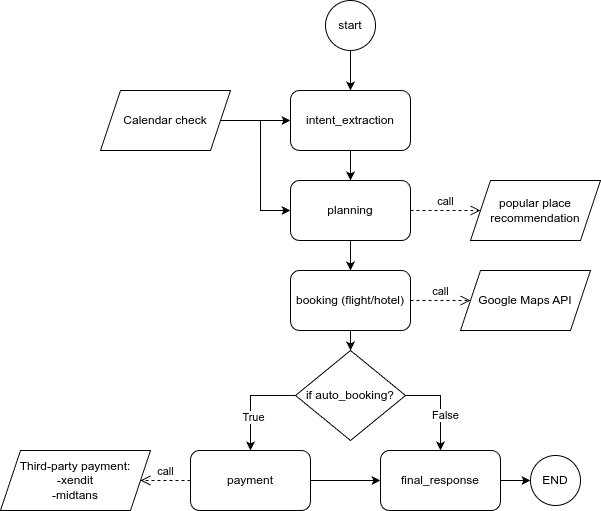

The diagram above was exported from draw.io. Its source (the exported page's mxGraphModel, read from the mxfile embedded in the PNG):
<mxGraphModel dx="806" dy="1586" grid="1" gridSize="10" guides="1" tooltips="1" connect="1" arrows="1" fold="1" page="1" pageScale="1" pageWidth="850" pageHeight="1100" math="0" shadow="0">
  <root>
    <mxCell id="0" />
    <mxCell id="1" parent="0" />
    <mxCell id="V_WP4hQ4kxRJc7gP9iwa-1" parent="1" style="rounded=1;whiteSpace=wrap;html=1;" value="intent_extraction" vertex="1">
      <mxGeometry height="60" width="120" x="310" y="40" as="geometry" />
    </mxCell>
    <mxCell id="V_WP4hQ4kxRJc7gP9iwa-11" edge="1" parent="1" source="V_WP4hQ4kxRJc7gP9iwa-2" style="edgeStyle=orthogonalEdgeStyle;rounded=0;orthogonalLoop=1;jettySize=auto;html=1;exitX=0.5;exitY=1;exitDx=0;exitDy=0;" target="V_WP4hQ4kxRJc7gP9iwa-3">
      <mxGeometry relative="1" as="geometry" />
    </mxCell>
    <mxCell id="V_WP4hQ4kxRJc7gP9iwa-2" parent="1" style="rounded=1;whiteSpace=wrap;html=1;" value="planning" vertex="1">
      <mxGeometry height="60" width="120" x="310" y="130" as="geometry" />
    </mxCell>
    <mxCell id="V_WP4hQ4kxRJc7gP9iwa-23" edge="1" parent="1" source="V_WP4hQ4kxRJc7gP9iwa-3" style="edgeStyle=orthogonalEdgeStyle;rounded=0;orthogonalLoop=1;jettySize=auto;html=1;exitX=0.5;exitY=1;exitDx=0;exitDy=0;" target="V_WP4hQ4kxRJc7gP9iwa-19">
      <mxGeometry relative="1" as="geometry" />
    </mxCell>
    <mxCell id="V_WP4hQ4kxRJc7gP9iwa-3" parent="1" style="rounded=1;whiteSpace=wrap;html=1;" value="booking (flight/hotel)" vertex="1">
      <mxGeometry height="60" width="120" x="310" y="220" as="geometry" />
    </mxCell>
    <mxCell id="V_WP4hQ4kxRJc7gP9iwa-21" edge="1" parent="1" source="V_WP4hQ4kxRJc7gP9iwa-4" style="edgeStyle=orthogonalEdgeStyle;rounded=0;orthogonalLoop=1;jettySize=auto;html=1;exitX=1;exitY=0.5;exitDx=0;exitDy=0;entryX=0;entryY=0.5;entryDx=0;entryDy=0;" target="V_WP4hQ4kxRJc7gP9iwa-5">
      <mxGeometry relative="1" as="geometry" />
    </mxCell>
    <mxCell id="V_WP4hQ4kxRJc7gP9iwa-4" parent="1" style="rounded=1;whiteSpace=wrap;html=1;" value="payment" vertex="1">
      <mxGeometry height="60" width="120" x="210" y="400" as="geometry" />
    </mxCell>
    <mxCell id="V_WP4hQ4kxRJc7gP9iwa-18" edge="1" parent="1" source="V_WP4hQ4kxRJc7gP9iwa-5" style="edgeStyle=orthogonalEdgeStyle;rounded=0;orthogonalLoop=1;jettySize=auto;html=1;exitX=1;exitY=0.5;exitDx=0;exitDy=0;entryX=0;entryY=0.5;entryDx=0;entryDy=0;" target="V_WP4hQ4kxRJc7gP9iwa-17">
      <mxGeometry relative="1" as="geometry" />
    </mxCell>
    <mxCell id="V_WP4hQ4kxRJc7gP9iwa-5" parent="1" style="rounded=1;whiteSpace=wrap;html=1;" value="final_response" vertex="1">
      <mxGeometry height="60" width="120" x="400" y="400" as="geometry" />
    </mxCell>
    <mxCell id="V_WP4hQ4kxRJc7gP9iwa-10" edge="1" parent="1" source="V_WP4hQ4kxRJc7gP9iwa-1" style="endArrow=classic;html=1;rounded=0;exitX=0.5;exitY=1;exitDx=0;exitDy=0;entryX=0.5;entryY=0;entryDx=0;entryDy=0;" target="V_WP4hQ4kxRJc7gP9iwa-2" value="">
      <mxGeometry height="50" relative="1" width="50" as="geometry">
        <mxPoint x="390" y="280" as="sourcePoint" />
        <mxPoint x="440" y="230" as="targetPoint" />
      </mxGeometry>
    </mxCell>
    <mxCell id="V_WP4hQ4kxRJc7gP9iwa-16" edge="1" parent="1" source="V_WP4hQ4kxRJc7gP9iwa-15" style="edgeStyle=orthogonalEdgeStyle;rounded=0;orthogonalLoop=1;jettySize=auto;html=1;exitX=0.5;exitY=1;exitDx=0;exitDy=0;entryX=0.5;entryY=0;entryDx=0;entryDy=0;" target="V_WP4hQ4kxRJc7gP9iwa-1">
      <mxGeometry relative="1" as="geometry" />
    </mxCell>
    <mxCell id="V_WP4hQ4kxRJc7gP9iwa-15" parent="1" style="ellipse;whiteSpace=wrap;html=1;aspect=fixed;" value="start" vertex="1">
      <mxGeometry height="50" width="50" x="345" y="-50" as="geometry" />
    </mxCell>
    <mxCell id="V_WP4hQ4kxRJc7gP9iwa-17" parent="1" style="ellipse;whiteSpace=wrap;html=1;aspect=fixed;" value="END" vertex="1">
      <mxGeometry height="50" width="50" x="550" y="405" as="geometry" />
    </mxCell>
    <mxCell id="V_WP4hQ4kxRJc7gP9iwa-20" edge="1" parent="1" source="V_WP4hQ4kxRJc7gP9iwa-19" style="edgeStyle=orthogonalEdgeStyle;rounded=0;orthogonalLoop=1;jettySize=auto;html=1;exitX=0;exitY=0.5;exitDx=0;exitDy=0;entryX=0.5;entryY=0;entryDx=0;entryDy=0;" target="V_WP4hQ4kxRJc7gP9iwa-4">
      <mxGeometry relative="1" as="geometry" />
    </mxCell>
    <mxCell id="V_WP4hQ4kxRJc7gP9iwa-24" connectable="0" parent="V_WP4hQ4kxRJc7gP9iwa-20" style="edgeLabel;html=1;align=center;verticalAlign=middle;resizable=0;points=[];" value="True" vertex="1">
      <mxGeometry relative="1" x="0.32" y="2" as="geometry">
        <mxPoint as="offset" />
      </mxGeometry>
    </mxCell>
    <mxCell id="V_WP4hQ4kxRJc7gP9iwa-22" edge="1" parent="1" source="V_WP4hQ4kxRJc7gP9iwa-19" style="edgeStyle=orthogonalEdgeStyle;rounded=0;orthogonalLoop=1;jettySize=auto;html=1;exitX=1;exitY=0.5;exitDx=0;exitDy=0;entryX=0.5;entryY=0;entryDx=0;entryDy=0;" target="V_WP4hQ4kxRJc7gP9iwa-5">
      <mxGeometry relative="1" as="geometry" />
    </mxCell>
    <mxCell id="V_WP4hQ4kxRJc7gP9iwa-25" connectable="0" parent="V_WP4hQ4kxRJc7gP9iwa-22" style="edgeLabel;html=1;align=center;verticalAlign=middle;resizable=0;points=[];" value="False" vertex="1">
      <mxGeometry relative="1" x="0.2" y="4" as="geometry">
        <mxPoint as="offset" />
      </mxGeometry>
    </mxCell>
    <mxCell id="V_WP4hQ4kxRJc7gP9iwa-19" parent="1" style="rhombus;whiteSpace=wrap;html=1;" value="if auto_booking?" vertex="1">
      <mxGeometry height="90" width="110" x="315" y="300" as="geometry" />
    </mxCell>
    <mxCell id="V_WP4hQ4kxRJc7gP9iwa-28" parent="1" style="shape=parallelogram;perimeter=parallelogramPerimeter;whiteSpace=wrap;html=1;fixedSize=1;" value="Third-party payment:&lt;div&gt;-xendit&lt;/div&gt;&lt;div&gt;-midtans&lt;/div&gt;" vertex="1">
      <mxGeometry height="60" width="150" x="20" y="400" as="geometry" />
    </mxCell>
    <mxCell id="V_WP4hQ4kxRJc7gP9iwa-29" edge="1" parent="1" source="V_WP4hQ4kxRJc7gP9iwa-4" style="html=1;verticalAlign=bottom;endArrow=open;dashed=1;endSize=8;curved=0;rounded=0;entryX=1;entryY=0.5;entryDx=0;entryDy=0;exitX=0;exitY=0.5;exitDx=0;exitDy=0;" target="V_WP4hQ4kxRJc7gP9iwa-28" value="call">
      <mxGeometry relative="1" as="geometry">
        <mxPoint x="30" y="405" as="sourcePoint" />
        <mxPoint x="-80" y="505" as="targetPoint" />
      </mxGeometry>
    </mxCell>
    <mxCell id="V_WP4hQ4kxRJc7gP9iwa-30" edge="1" parent="1" source="V_WP4hQ4kxRJc7gP9iwa-3" style="html=1;verticalAlign=bottom;endArrow=open;dashed=1;endSize=8;curved=0;rounded=0;entryX=0;entryY=0.5;entryDx=0;entryDy=0;exitX=1;exitY=0.5;exitDx=0;exitDy=0;" target="V_WP4hQ4kxRJc7gP9iwa-31" value="call">
      <mxGeometry relative="1" as="geometry">
        <mxPoint x="680" y="290" as="sourcePoint" />
        <mxPoint x="390" y="365" as="targetPoint" />
      </mxGeometry>
    </mxCell>
    <mxCell id="V_WP4hQ4kxRJc7gP9iwa-31" parent="1" style="shape=parallelogram;perimeter=parallelogramPerimeter;whiteSpace=wrap;html=1;fixedSize=1;" value="Google Maps API" vertex="1">
      <mxGeometry height="60" width="130" x="480" y="220" as="geometry" />
    </mxCell>
    <mxCell id="V_WP4hQ4kxRJc7gP9iwa-32" edge="1" parent="1" source="V_WP4hQ4kxRJc7gP9iwa-2" style="html=1;verticalAlign=bottom;endArrow=open;dashed=1;endSize=8;curved=0;rounded=0;entryX=0;entryY=0.5;entryDx=0;entryDy=0;exitX=1;exitY=0.5;exitDx=0;exitDy=0;" target="V_WP4hQ4kxRJc7gP9iwa-33" value="call">
      <mxGeometry relative="1" as="geometry">
        <mxPoint x="450" y="160" as="sourcePoint" />
        <mxPoint x="420" y="265" as="targetPoint" />
      </mxGeometry>
    </mxCell>
    <mxCell id="V_WP4hQ4kxRJc7gP9iwa-33" parent="1" style="shape=parallelogram;perimeter=parallelogramPerimeter;whiteSpace=wrap;html=1;fixedSize=1;" value="popular place recommendation" vertex="1">
      <mxGeometry height="60" width="130" x="490" y="130" as="geometry" />
    </mxCell>
    <mxCell id="88704tnUCmc0esqgeN-A-2" edge="1" parent="1" source="88704tnUCmc0esqgeN-A-1" style="edgeStyle=orthogonalEdgeStyle;rounded=0;orthogonalLoop=1;jettySize=auto;html=1;exitX=1;exitY=0.5;exitDx=0;exitDy=0;entryX=0;entryY=0.5;entryDx=0;entryDy=0;" target="V_WP4hQ4kxRJc7gP9iwa-1">
      <mxGeometry relative="1" as="geometry" />
    </mxCell>
    <mxCell id="88704tnUCmc0esqgeN-A-3" edge="1" parent="1" source="88704tnUCmc0esqgeN-A-1" style="edgeStyle=orthogonalEdgeStyle;rounded=0;orthogonalLoop=1;jettySize=auto;html=1;exitX=1;exitY=0.5;exitDx=0;exitDy=0;entryX=0;entryY=0.5;entryDx=0;entryDy=0;" target="V_WP4hQ4kxRJc7gP9iwa-2">
      <mxGeometry relative="1" as="geometry" />
    </mxCell>
    <mxCell id="88704tnUCmc0esqgeN-A-1" parent="1" style="shape=parallelogram;perimeter=parallelogramPerimeter;whiteSpace=wrap;html=1;fixedSize=1;" value="Calendar check" vertex="1">
      <mxGeometry height="60" width="130" x="120" y="40" as="geometry" />
    </mxCell>
  </root>
</mxGraphModel>